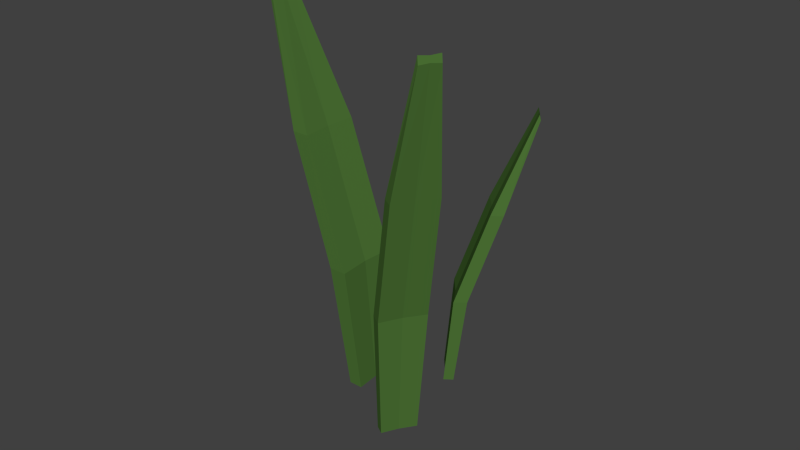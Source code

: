 # Source: Vegetation.blend  (saved by Blender 2.76.0; exported with 4.5.12 LTS)
import bpy
from mathutils import Matrix  # noqa: F401  (used for matrix-valued properties, if any)

bpy.ops.wm.read_factory_settings(use_empty=True)
scene = bpy.context.scene
scene.name = 'Scene'

# ---- collections
col_collection_1 = bpy.data.collections.new('Collection 1'); scene.collection.children.link(col_collection_1)

# ---- materials (node trees are filled in below, after node groups)
mat_grass = bpy.data.materials.new('Grass')
mat_grass.alpha_threshold = 0.0
mat_grass.use_transparent_shadow = False
mat_grass.diffuse_color = (0.07452, 0.1734, 0.0362, 1.0)
mat_grass.roughness = 0.5

# ---- material node trees

# ---- world
world_world = bpy.data.worlds.new('World'); scene.world = world_world
world_world.color = (0.05088, 0.05088, 0.05088)
world_world.use_sun_shadow = False
world_world.sun_shadow_jitter_overblur = 0.0
world_world.cycles.sampling_method = 'MANUAL'
world_world.cycles.sample_map_resolution = 256

# ---- meshes
me_cube_002 = bpy.data.meshes.new('Cube.002')
me_cube_002.from_pydata([(3.228, -8.604, 1.553), (6.404, -8.968, 1.553), (3.304, -8.55, 1.593), (6.479, -8.914, 1.593), (6.656, -5.047, -0.4831), (5.017, -5.478, 0.2023), (3.131, -6.98, 0.8876), (10.4, -7.814, 0.8876), (12.68, -6.357, 0.2023), (12.54, -5.721, -0.4831), (11.24, -7.22, 0.8876), (13.55, -5.731, 0.2023), (13.21, -5.241, -0.4831), (3.965, -6.386, 0.8876), (5.895, -4.853, 0.2023), (7.331, -4.567, -0.4831), (4.825, -8.779, 1.558), (4.883, -8.738, 1.588), (7.502, -6.874, 0.8876), (9.62, -5.366, 0.2023), (10.19, -4.961, -0.4831), (6.866, -7.327, 0.8876), (8.95, -5.843, 0.2023), (9.676, -5.327, -0.4831), (-12.0, -0.4889, 0.9857), (-12.0, 0.4889, 0.9857), (-11.79, -0.4889, 1.014), (-11.79, 0.4889, 1.014), (0.8342, -0.905, -0.5), (-1.179, -1.179, 1.49e-08), (-6.759, -1.12, 0.5), (-6.759, 1.12, 0.5), (-1.179, 1.179, 1.49e-08), (0.8342, 0.905, -0.5), (-4.52, 1.12, 0.5), (1.179, 1.179, 1.49e-08), (2.644, 0.905, -0.5), (-4.52, -1.12, 0.5), (1.179, -1.179, 1.49e-08), (2.644, -0.905, -0.5), (-11.97, 0.0, 0.9891), (-11.82, 0.0, 1.011), (-4.785, 0.0, 0.5), (0.8998, 0.0, 1.49e-08), (2.43, 0.0, -0.5), (-6.494, 0.0, 0.5), (-0.8998, 0.0, 1.49e-08), (1.049, 0.0, -0.5), (31.85, 1.492, 1.558), (29.09, 2.564, 1.558), (31.62, 1.445, 1.597), (28.87, 2.517, 1.597), (18.95, -1.919, -0.4638), (21.93, -1.756, 0.2167), (27.88, -0.4056, 0.8972), (21.57, 2.05, 0.8972), (15.28, 0.8301, 0.2167), (13.84, 0.06603, -0.4638), (19.11, 1.534, 0.8972), (12.69, 0.2871, 0.2167), (11.86, -0.3508, -0.4638), (25.43, -0.9212, 0.8972), (19.34, -2.299, 0.2167), (16.96, -2.336, -0.4638), (30.44, 2.023, 1.563), (30.27, 1.987, 1.593), (22.56, 0.3676, 0.8972), (16.33, -0.9415, 0.2167), (14.65, -1.294, -0.4638), (24.43, 0.7611, 0.8972), (18.3, -0.5271, 0.2167), (16.16, -0.9757, -0.4638)], [], [(17, 3, 1, 16), (2, 0, 6, 13), (13, 6, 5, 14), (14, 5, 4, 15), (17, 2, 13, 18), (18, 13, 14, 19), (19, 14, 15, 20), (1, 3, 10, 7), (7, 10, 11, 8), (8, 11, 12, 9), (16, 1, 7, 21), (21, 7, 8, 22), (22, 8, 9, 23), (5, 22, 23, 4), (6, 21, 22, 5), (0, 16, 21, 6), (11, 19, 20, 12), (10, 18, 19, 11), (3, 17, 18, 10), (2, 17, 16, 0), (23, 9, 12, 20, 15, 4), (41, 27, 25, 40), (26, 24, 30, 37), (37, 30, 29, 38), (38, 29, 28, 39), (41, 26, 37, 42), (42, 37, 38, 43), (43, 38, 39, 44), (25, 27, 34, 31), (31, 34, 35, 32), (32, 35, 36, 33), (40, 25, 31, 45), (45, 31, 32, 46), (46, 32, 33, 47), (29, 46, 47, 28), (30, 45, 46, 29), (24, 40, 45, 30), (35, 43, 44, 36), (34, 42, 43, 35), (27, 41, 42, 34), (26, 41, 40, 24), (47, 33, 36, 44, 39, 28), (65, 51, 49, 64), (50, 48, 54, 61), (61, 54, 53, 62), (62, 53, 52, 63), (65, 50, 61, 66), (66, 61, 62, 67), (67, 62, 63, 68), (49, 51, 58, 55), (55, 58, 59, 56), (56, 59, 60, 57), (64, 49, 55, 69), (69, 55, 56, 70), (70, 56, 57, 71), (53, 70, 71, 52), (54, 69, 70, 53), (48, 64, 69, 54), (59, 67, 68, 60), (58, 66, 67, 59), (51, 65, 66, 58), (50, 65, 64, 48), (71, 57, 60, 68, 63, 52)])
me_cube_002.materials.append(mat_grass)
me_cube_002.use_remesh_preserve_volume = False
me_cube_002.use_remesh_preserve_attributes = False
me_cube_002.use_mirror_vertex_groups = False
me_cube_002.update()

# ---- objects
ob_cube_001 = bpy.data.objects.new('Cube.001', me_cube_002)

# ---- transforms, parenting, visibility, modifiers, constraints
ob_cube_001.location = (0.2713, 0.1627, 0.4125)
ob_cube_001.rotation_euler = (0.0, -0.0, 0.6338)
ob_cube_001.scale = (-0.02204, 0.07715, 0.7348)
ob_cube_001.lineart.crease_threshold = 0.0

# ---- collection membership
col_collection_1.objects.link(ob_cube_001)

# ---- scene / render settings (as saved in the file)
scene.frame_start = 1; scene.frame_end = 250; scene.frame_set(1)
scene.render.engine = 'BLENDER_EEVEE_NEXT'
scene.render.resolution_percentage = 50
scene.render.dither_intensity = 0.0
scene.cycles.use_denoising = False
scene.cycles.samples = 10
scene.cycles.sampling_pattern = 'TABULATED_SOBOL'
scene.cycles.light_sampling_threshold = 0.0
scene.cycles.use_adaptive_sampling = False
scene.cycles.use_light_tree = False
scene.cycles.blur_glossy = 0.0
scene.cycles.pixel_filter_type = 'GAUSSIAN'
scene.cycles.sample_clamp_indirect = 0.0
scene.view_settings.view_transform = 'Standard'
bpy.context.view_layer.update()

# ---- added for rendering (the .blend has no active camera and no usable light): camera, sun
cam_auto = bpy.data.cameras.new('AutoCamera')
cam_auto.lens = 50.0
cam_auto.sensor_width = 36.0
cam_auto.clip_end = 1000.0
ob_auto_camera = bpy.data.objects.new('AutoCamera', cam_auto)
scene.collection.objects.link(ob_auto_camera)
ob_auto_camera.location = (2.45831, -2.8263, 2.58916)
ob_auto_camera.rotation_euler = (1.09748, -7.21219e-08, 0.694738)
scene.camera = ob_auto_camera
light_auto_sun = bpy.data.lights.new('AutoSun', 'SUN')
light_auto_sun.energy = 3.0
light_auto_sun.angle = 0.0523599
ob_auto_sun = bpy.data.objects.new('AutoSun', light_auto_sun)
scene.collection.objects.link(ob_auto_sun)
ob_auto_sun.rotation_euler = (0.872665, 0.174533, 0.523599)
bpy.context.view_layer.update()
